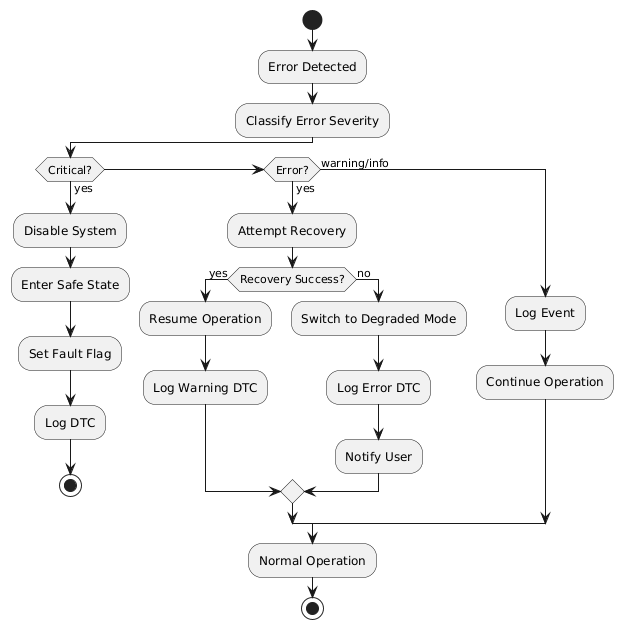

The diagram above was rendered by PlantUML. Its source (embedded in the PNG):
@startuml
start

:Error Detected;

:Classify Error Severity;

if (Critical?) then (yes)
:Disable System;
:Enter Safe State;
:Set Fault Flag;
:Log DTC;
stop
elseif (Error?) then (yes)
:Attempt Recovery;
if (Recovery Success?) then (yes)
:Resume Operation;
:Log Warning DTC;
else (no)
:Switch to Degraded Mode;
:Log Error DTC;
:Notify User;
endif
else (warning/info)
:Log Event;
:Continue Operation;
endif

:Normal Operation;

stop
@enduml